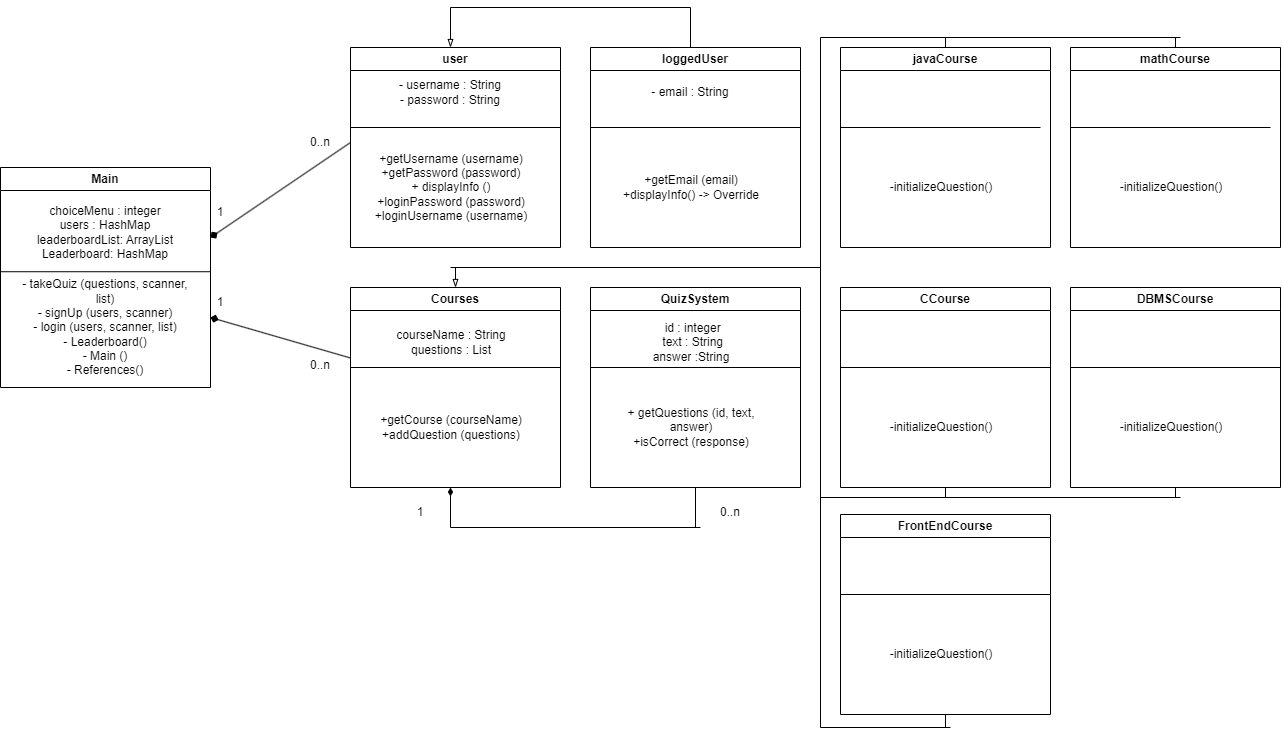

The diagram above was exported from draw.io. Its source (the exported page's mxGraphModel, read from the mxfile embedded in the PNG):
<mxGraphModel dx="2079" dy="459" grid="1" gridSize="10" guides="1" tooltips="1" connect="1" arrows="1" fold="1" page="1" pageScale="1" pageWidth="1169" pageHeight="827" background="#ffffff" math="0" shadow="0">
  <root>
    <mxCell id="0" />
    <mxCell id="1" parent="0" />
    <mxCell id="lkuLMmWncJRuT_gSOX6g-1" value="user" style="swimlane;whiteSpace=wrap;html=1;startSize=23;" parent="1" vertex="1">
      <mxGeometry x="-780" y="160" width="210" height="200" as="geometry" />
    </mxCell>
    <mxCell id="DG3I_pHwl8ManZFEnRMF-1" value="- username : String&lt;br&gt;- password : String" style="text;html=1;strokeColor=none;fillColor=none;align=center;verticalAlign=middle;whiteSpace=wrap;rounded=0;" parent="lkuLMmWncJRuT_gSOX6g-1" vertex="1">
      <mxGeometry x="40" y="30" width="120" height="30" as="geometry" />
    </mxCell>
    <mxCell id="DG3I_pHwl8ManZFEnRMF-3" value="+getUsername (username)&lt;br&gt;+getPassword (password)&lt;br&gt;+ displayInfo ()&lt;br&gt;+loginPassword (password)&lt;br&gt;+loginUsername (username)" style="text;html=1;strokeColor=none;fillColor=none;align=center;verticalAlign=middle;whiteSpace=wrap;rounded=0;" parent="lkuLMmWncJRuT_gSOX6g-1" vertex="1">
      <mxGeometry x="16" y="110" width="170" height="60" as="geometry" />
    </mxCell>
    <mxCell id="DG3I_pHwl8ManZFEnRMF-2" value="" style="endArrow=none;html=1;rounded=0;" parent="lkuLMmWncJRuT_gSOX6g-1" edge="1">
      <mxGeometry width="50" height="50" relative="1" as="geometry">
        <mxPoint y="80" as="sourcePoint" />
        <mxPoint x="210" y="80" as="targetPoint" />
      </mxGeometry>
    </mxCell>
    <mxCell id="DG3I_pHwl8ManZFEnRMF-9" value="QuizSystem" style="swimlane;whiteSpace=wrap;html=1;startSize=23;" parent="1" vertex="1">
      <mxGeometry x="-540" y="400" width="210" height="200" as="geometry" />
    </mxCell>
    <mxCell id="DG3I_pHwl8ManZFEnRMF-10" value="&amp;nbsp;id : integer&lt;br&gt;&amp;nbsp;text : String&lt;br&gt;answer :String" style="text;html=1;strokeColor=none;fillColor=none;align=center;verticalAlign=middle;whiteSpace=wrap;rounded=0;" parent="DG3I_pHwl8ManZFEnRMF-9" vertex="1">
      <mxGeometry x="41" y="40" width="120" height="30" as="geometry" />
    </mxCell>
    <mxCell id="DG3I_pHwl8ManZFEnRMF-11" value="+ getQuestions (id, text, answer)&lt;br&gt;+isCorrect (response)&lt;br&gt;" style="text;html=1;strokeColor=none;fillColor=none;align=center;verticalAlign=middle;whiteSpace=wrap;rounded=0;" parent="DG3I_pHwl8ManZFEnRMF-9" vertex="1">
      <mxGeometry x="16" y="110" width="170" height="60" as="geometry" />
    </mxCell>
    <mxCell id="DG3I_pHwl8ManZFEnRMF-12" value="" style="endArrow=none;html=1;rounded=0;" parent="DG3I_pHwl8ManZFEnRMF-9" edge="1">
      <mxGeometry width="50" height="50" relative="1" as="geometry">
        <mxPoint y="80" as="sourcePoint" />
        <mxPoint x="210" y="80" as="targetPoint" />
      </mxGeometry>
    </mxCell>
    <mxCell id="cgGDiogK_E5EF1NATmFK-32" value="" style="endArrow=none;html=1;rounded=0;" parent="DG3I_pHwl8ManZFEnRMF-9" edge="1">
      <mxGeometry width="50" height="50" relative="1" as="geometry">
        <mxPoint x="-140" y="-20" as="sourcePoint" />
        <mxPoint x="230" y="-20" as="targetPoint" />
      </mxGeometry>
    </mxCell>
    <mxCell id="DG3I_pHwl8ManZFEnRMF-13" value="Courses" style="swimlane;whiteSpace=wrap;html=1;startSize=23;" parent="1" vertex="1">
      <mxGeometry x="-780" y="400" width="210" height="200" as="geometry" />
    </mxCell>
    <mxCell id="DG3I_pHwl8ManZFEnRMF-14" value="courseName : String&lt;br&gt;questions : List" style="text;html=1;strokeColor=none;fillColor=none;align=center;verticalAlign=middle;whiteSpace=wrap;rounded=0;" parent="DG3I_pHwl8ManZFEnRMF-13" vertex="1">
      <mxGeometry x="41" y="40" width="120" height="30" as="geometry" />
    </mxCell>
    <mxCell id="DG3I_pHwl8ManZFEnRMF-15" value="+getCourse (courseName)&lt;br&gt;+addQuestion (questions)&lt;br&gt;" style="text;html=1;strokeColor=none;fillColor=none;align=center;verticalAlign=middle;whiteSpace=wrap;rounded=0;" parent="DG3I_pHwl8ManZFEnRMF-13" vertex="1">
      <mxGeometry x="16" y="110" width="170" height="60" as="geometry" />
    </mxCell>
    <mxCell id="DG3I_pHwl8ManZFEnRMF-16" value="" style="endArrow=none;html=1;rounded=0;" parent="DG3I_pHwl8ManZFEnRMF-13" edge="1">
      <mxGeometry width="50" height="50" relative="1" as="geometry">
        <mxPoint y="80" as="sourcePoint" />
        <mxPoint x="210" y="80" as="targetPoint" />
      </mxGeometry>
    </mxCell>
    <mxCell id="DG3I_pHwl8ManZFEnRMF-24" value="Main" style="swimlane;whiteSpace=wrap;html=1;startSize=23;" parent="1" vertex="1">
      <mxGeometry x="-1130" y="280" width="210" height="220" as="geometry" />
    </mxCell>
    <mxCell id="DG3I_pHwl8ManZFEnRMF-25" value="choiceMenu : integer&lt;br&gt;users : HashMap&lt;br&gt;leaderboardList: ArrayList&lt;br&gt;Leaderboard: HashMap" style="text;html=1;strokeColor=none;fillColor=none;align=center;verticalAlign=middle;whiteSpace=wrap;rounded=0;" parent="DG3I_pHwl8ManZFEnRMF-24" vertex="1">
      <mxGeometry x="35" y="50" width="140" height="30" as="geometry" />
    </mxCell>
    <mxCell id="DG3I_pHwl8ManZFEnRMF-26" value="- takeQuiz (questions, scanner, list)&lt;br&gt;- signUp (users, scanner)&lt;br&gt;- login (users, scanner, list)&lt;br&gt;- Leaderboard()&lt;br&gt;- Main ()&lt;br&gt;- References()" style="text;html=1;strokeColor=none;fillColor=none;align=center;verticalAlign=middle;whiteSpace=wrap;rounded=0;" parent="DG3I_pHwl8ManZFEnRMF-24" vertex="1">
      <mxGeometry x="20" y="130" width="170" height="60" as="geometry" />
    </mxCell>
    <mxCell id="DG3I_pHwl8ManZFEnRMF-27" value="" style="endArrow=none;html=1;rounded=0;" parent="DG3I_pHwl8ManZFEnRMF-24" edge="1">
      <mxGeometry width="50" height="50" relative="1" as="geometry">
        <mxPoint y="104.23" as="sourcePoint" />
        <mxPoint x="210" y="104.23" as="targetPoint" />
      </mxGeometry>
    </mxCell>
    <mxCell id="DG3I_pHwl8ManZFEnRMF-28" value="" style="endArrow=none;html=1;rounded=0;endFill=0;entryX=0.5;entryY=1;entryDx=0;entryDy=0;" parent="1" target="DG3I_pHwl8ManZFEnRMF-9" edge="1">
      <mxGeometry width="50" height="50" relative="1" as="geometry">
        <mxPoint x="-435" y="640" as="sourcePoint" />
        <mxPoint x="-420" y="600" as="targetPoint" />
      </mxGeometry>
    </mxCell>
    <mxCell id="DG3I_pHwl8ManZFEnRMF-29" value="" style="endArrow=none;html=1;rounded=0;" parent="1" edge="1">
      <mxGeometry width="50" height="50" relative="1" as="geometry">
        <mxPoint x="-680" y="640" as="sourcePoint" />
        <mxPoint x="-430" y="640" as="targetPoint" />
      </mxGeometry>
    </mxCell>
    <mxCell id="DG3I_pHwl8ManZFEnRMF-51" value="1" style="text;html=1;strokeColor=none;fillColor=none;align=center;verticalAlign=middle;whiteSpace=wrap;rounded=0;" parent="1" vertex="1">
      <mxGeometry x="-940" y="310" width="60" height="30" as="geometry" />
    </mxCell>
    <mxCell id="DG3I_pHwl8ManZFEnRMF-52" style="edgeStyle=orthogonalEdgeStyle;rounded=0;orthogonalLoop=1;jettySize=auto;html=1;exitX=0.5;exitY=1;exitDx=0;exitDy=0;" parent="1" source="DG3I_pHwl8ManZFEnRMF-51" target="DG3I_pHwl8ManZFEnRMF-51" edge="1">
      <mxGeometry relative="1" as="geometry" />
    </mxCell>
    <mxCell id="DG3I_pHwl8ManZFEnRMF-53" value="1" style="text;html=1;strokeColor=none;fillColor=none;align=center;verticalAlign=middle;whiteSpace=wrap;rounded=0;" parent="1" vertex="1">
      <mxGeometry x="-940" y="400" width="60" height="30" as="geometry" />
    </mxCell>
    <mxCell id="DG3I_pHwl8ManZFEnRMF-54" value="0..n" style="text;html=1;strokeColor=none;fillColor=none;align=center;verticalAlign=middle;whiteSpace=wrap;rounded=0;" parent="1" vertex="1">
      <mxGeometry x="-840" y="240" width="60" height="30" as="geometry" />
    </mxCell>
    <mxCell id="DG3I_pHwl8ManZFEnRMF-57" value="0..n" style="text;html=1;strokeColor=none;fillColor=none;align=center;verticalAlign=middle;whiteSpace=wrap;rounded=0;" parent="1" vertex="1">
      <mxGeometry x="-840" y="463" width="60" height="30" as="geometry" />
    </mxCell>
    <mxCell id="kEe-NrbqTeM43uZ7qnbM-6" value="" style="endArrow=diamond;html=1;rounded=0;exitX=1;exitY=0.25;exitDx=0;exitDy=0;endFill=1;" parent="1" source="DG3I_pHwl8ManZFEnRMF-57" edge="1">
      <mxGeometry width="50" height="50" relative="1" as="geometry">
        <mxPoint x="-970" y="450" as="sourcePoint" />
        <mxPoint x="-920" y="430" as="targetPoint" />
      </mxGeometry>
    </mxCell>
    <mxCell id="kEe-NrbqTeM43uZ7qnbM-7" value="" style="endArrow=diamond;html=1;rounded=0;exitX=1;exitY=0.5;exitDx=0;exitDy=0;endFill=1;" parent="1" source="DG3I_pHwl8ManZFEnRMF-54" edge="1">
      <mxGeometry width="50" height="50" relative="1" as="geometry">
        <mxPoint x="-775" y="270" as="sourcePoint" />
        <mxPoint x="-920" y="350" as="targetPoint" />
      </mxGeometry>
    </mxCell>
    <mxCell id="6MGVn7cS5It78r4OiGbE-1" value="" style="endArrow=diamondThin;html=1;rounded=0;endFill=1;" parent="1" edge="1">
      <mxGeometry width="50" height="50" relative="1" as="geometry">
        <mxPoint x="-680" y="640" as="sourcePoint" />
        <mxPoint x="-680" y="600" as="targetPoint" />
      </mxGeometry>
    </mxCell>
    <mxCell id="cgGDiogK_E5EF1NATmFK-1" value="CCourse" style="swimlane;whiteSpace=wrap;html=1;startSize=23;" parent="1" vertex="1">
      <mxGeometry x="-290" y="400" width="210" height="200" as="geometry" />
    </mxCell>
    <mxCell id="cgGDiogK_E5EF1NATmFK-3" value="-initializeQuestion()" style="text;html=1;strokeColor=none;fillColor=none;align=center;verticalAlign=middle;whiteSpace=wrap;rounded=0;" parent="cgGDiogK_E5EF1NATmFK-1" vertex="1">
      <mxGeometry x="16" y="110" width="170" height="60" as="geometry" />
    </mxCell>
    <mxCell id="cgGDiogK_E5EF1NATmFK-4" value="" style="endArrow=none;html=1;rounded=0;" parent="cgGDiogK_E5EF1NATmFK-1" edge="1">
      <mxGeometry width="50" height="50" relative="1" as="geometry">
        <mxPoint y="80" as="sourcePoint" />
        <mxPoint x="210" y="80" as="targetPoint" />
      </mxGeometry>
    </mxCell>
    <mxCell id="cgGDiogK_E5EF1NATmFK-5" value="DBMSCourse" style="swimlane;whiteSpace=wrap;html=1;startSize=23;" parent="1" vertex="1">
      <mxGeometry x="-60" y="400" width="210" height="200" as="geometry" />
    </mxCell>
    <mxCell id="cgGDiogK_E5EF1NATmFK-7" value="-initializeQuestion()" style="text;html=1;strokeColor=none;fillColor=none;align=center;verticalAlign=middle;whiteSpace=wrap;rounded=0;" parent="cgGDiogK_E5EF1NATmFK-5" vertex="1">
      <mxGeometry x="16" y="110" width="170" height="60" as="geometry" />
    </mxCell>
    <mxCell id="cgGDiogK_E5EF1NATmFK-8" value="" style="endArrow=none;html=1;rounded=0;" parent="cgGDiogK_E5EF1NATmFK-5" edge="1">
      <mxGeometry width="50" height="50" relative="1" as="geometry">
        <mxPoint y="80" as="sourcePoint" />
        <mxPoint x="210" y="80" as="targetPoint" />
      </mxGeometry>
    </mxCell>
    <mxCell id="cgGDiogK_E5EF1NATmFK-9" value="FrontEndCourse" style="swimlane;whiteSpace=wrap;html=1;startSize=23;" parent="1" vertex="1">
      <mxGeometry x="-290" y="627" width="210" height="200" as="geometry" />
    </mxCell>
    <mxCell id="cgGDiogK_E5EF1NATmFK-11" value="-initializeQuestion()" style="text;html=1;strokeColor=none;fillColor=none;align=center;verticalAlign=middle;whiteSpace=wrap;rounded=0;" parent="cgGDiogK_E5EF1NATmFK-9" vertex="1">
      <mxGeometry x="16" y="110" width="170" height="60" as="geometry" />
    </mxCell>
    <mxCell id="cgGDiogK_E5EF1NATmFK-12" value="" style="endArrow=none;html=1;rounded=0;" parent="cgGDiogK_E5EF1NATmFK-9" edge="1">
      <mxGeometry width="50" height="50" relative="1" as="geometry">
        <mxPoint y="80" as="sourcePoint" />
        <mxPoint x="210" y="80" as="targetPoint" />
      </mxGeometry>
    </mxCell>
    <mxCell id="cgGDiogK_E5EF1NATmFK-13" value="mathCourse" style="swimlane;whiteSpace=wrap;html=1;startSize=23;" parent="1" vertex="1">
      <mxGeometry x="-60" y="160" width="210" height="200" as="geometry" />
    </mxCell>
    <mxCell id="cgGDiogK_E5EF1NATmFK-15" value="-initializeQuestion()" style="text;html=1;strokeColor=none;fillColor=none;align=center;verticalAlign=middle;whiteSpace=wrap;rounded=0;" parent="cgGDiogK_E5EF1NATmFK-13" vertex="1">
      <mxGeometry x="16" y="110" width="170" height="60" as="geometry" />
    </mxCell>
    <mxCell id="cgGDiogK_E5EF1NATmFK-16" value="" style="endArrow=none;html=1;rounded=0;" parent="cgGDiogK_E5EF1NATmFK-13" edge="1">
      <mxGeometry width="50" height="50" relative="1" as="geometry">
        <mxPoint y="80" as="sourcePoint" />
        <mxPoint x="200" y="80" as="targetPoint" />
      </mxGeometry>
    </mxCell>
    <mxCell id="cgGDiogK_E5EF1NATmFK-17" value="javaCourse" style="swimlane;whiteSpace=wrap;html=1;startSize=23;" parent="1" vertex="1">
      <mxGeometry x="-290" y="160" width="210" height="200" as="geometry" />
    </mxCell>
    <mxCell id="cgGDiogK_E5EF1NATmFK-19" value="-initializeQuestion()" style="text;html=1;strokeColor=none;fillColor=none;align=center;verticalAlign=middle;whiteSpace=wrap;rounded=0;" parent="cgGDiogK_E5EF1NATmFK-17" vertex="1">
      <mxGeometry x="16" y="110" width="170" height="60" as="geometry" />
    </mxCell>
    <mxCell id="cgGDiogK_E5EF1NATmFK-20" value="" style="endArrow=none;html=1;rounded=0;" parent="cgGDiogK_E5EF1NATmFK-17" edge="1">
      <mxGeometry width="50" height="50" relative="1" as="geometry">
        <mxPoint y="80" as="sourcePoint" />
        <mxPoint x="200" y="80" as="targetPoint" />
      </mxGeometry>
    </mxCell>
    <mxCell id="cgGDiogK_E5EF1NATmFK-40" value="" style="endArrow=none;html=1;rounded=0;endFill=0;entryX=0.5;entryY=0;entryDx=0;entryDy=0;" parent="cgGDiogK_E5EF1NATmFK-17" target="cgGDiogK_E5EF1NATmFK-17" edge="1">
      <mxGeometry width="50" height="50" relative="1" as="geometry">
        <mxPoint x="105" y="-10" as="sourcePoint" />
        <mxPoint x="250" y="10" as="targetPoint" />
        <Array as="points" />
      </mxGeometry>
    </mxCell>
    <mxCell id="cgGDiogK_E5EF1NATmFK-21" value="loggedUser" style="swimlane;whiteSpace=wrap;html=1;startSize=23;" parent="1" vertex="1">
      <mxGeometry x="-540" y="160" width="210" height="200" as="geometry" />
    </mxCell>
    <mxCell id="cgGDiogK_E5EF1NATmFK-22" value="- email : String" style="text;html=1;strokeColor=none;fillColor=none;align=center;verticalAlign=middle;whiteSpace=wrap;rounded=0;" parent="cgGDiogK_E5EF1NATmFK-21" vertex="1">
      <mxGeometry x="40" y="30" width="120" height="30" as="geometry" />
    </mxCell>
    <mxCell id="cgGDiogK_E5EF1NATmFK-23" value="+getEmail (email)&lt;br&gt;+displayInfo() -&amp;gt; Override" style="text;html=1;strokeColor=none;fillColor=none;align=center;verticalAlign=middle;whiteSpace=wrap;rounded=0;" parent="cgGDiogK_E5EF1NATmFK-21" vertex="1">
      <mxGeometry x="16" y="110" width="170" height="60" as="geometry" />
    </mxCell>
    <mxCell id="cgGDiogK_E5EF1NATmFK-24" value="" style="endArrow=none;html=1;rounded=0;" parent="cgGDiogK_E5EF1NATmFK-21" edge="1">
      <mxGeometry width="50" height="50" relative="1" as="geometry">
        <mxPoint y="80" as="sourcePoint" />
        <mxPoint x="210" y="80" as="targetPoint" />
      </mxGeometry>
    </mxCell>
    <mxCell id="cgGDiogK_E5EF1NATmFK-27" value="" style="endArrow=none;html=1;rounded=0;" parent="1" edge="1">
      <mxGeometry width="50" height="50" relative="1" as="geometry">
        <mxPoint x="-440" y="160" as="sourcePoint" />
        <mxPoint x="-440" y="120" as="targetPoint" />
      </mxGeometry>
    </mxCell>
    <mxCell id="cgGDiogK_E5EF1NATmFK-28" value="" style="endArrow=none;html=1;rounded=0;" parent="1" edge="1">
      <mxGeometry width="50" height="50" relative="1" as="geometry">
        <mxPoint x="-440" y="120" as="sourcePoint" />
        <mxPoint x="-680" y="120" as="targetPoint" />
      </mxGeometry>
    </mxCell>
    <mxCell id="cgGDiogK_E5EF1NATmFK-29" value="" style="endArrow=blockThin;html=1;rounded=0;endFill=0;" parent="1" edge="1">
      <mxGeometry width="50" height="50" relative="1" as="geometry">
        <mxPoint x="-680" y="120" as="sourcePoint" />
        <mxPoint x="-680" y="160" as="targetPoint" />
      </mxGeometry>
    </mxCell>
    <mxCell id="cgGDiogK_E5EF1NATmFK-38" value="" style="endArrow=none;html=1;rounded=0;" parent="1" edge="1">
      <mxGeometry width="50" height="50" relative="1" as="geometry">
        <mxPoint x="-310" y="840" as="sourcePoint" />
        <mxPoint x="-310" y="150" as="targetPoint" />
      </mxGeometry>
    </mxCell>
    <mxCell id="cgGDiogK_E5EF1NATmFK-39" value="" style="endArrow=none;html=1;rounded=0;" parent="1" edge="1">
      <mxGeometry width="50" height="50" relative="1" as="geometry">
        <mxPoint x="50" y="150" as="sourcePoint" />
        <mxPoint x="-310" y="150" as="targetPoint" />
      </mxGeometry>
    </mxCell>
    <mxCell id="cgGDiogK_E5EF1NATmFK-42" value="" style="endArrow=none;html=1;rounded=0;endFill=0;entryX=0.5;entryY=0;entryDx=0;entryDy=0;" parent="1" target="cgGDiogK_E5EF1NATmFK-13" edge="1">
      <mxGeometry width="50" height="50" relative="1" as="geometry">
        <mxPoint x="45" y="150" as="sourcePoint" />
        <mxPoint x="-670" y="180" as="targetPoint" />
      </mxGeometry>
    </mxCell>
    <mxCell id="cgGDiogK_E5EF1NATmFK-43" value="" style="endArrow=none;html=1;rounded=0;" parent="1" edge="1">
      <mxGeometry width="50" height="50" relative="1" as="geometry">
        <mxPoint x="50" y="610" as="sourcePoint" />
        <mxPoint x="-310" y="610" as="targetPoint" />
      </mxGeometry>
    </mxCell>
    <mxCell id="cgGDiogK_E5EF1NATmFK-44" value="" style="endArrow=none;html=1;rounded=0;endFill=0;entryX=0.5;entryY=1;entryDx=0;entryDy=0;" parent="1" target="cgGDiogK_E5EF1NATmFK-1" edge="1">
      <mxGeometry width="50" height="50" relative="1" as="geometry">
        <mxPoint x="-185" y="610" as="sourcePoint" />
        <mxPoint x="-670" y="180" as="targetPoint" />
      </mxGeometry>
    </mxCell>
    <mxCell id="cgGDiogK_E5EF1NATmFK-45" value="" style="endArrow=none;html=1;rounded=0;endFill=0;entryX=0.5;entryY=1;entryDx=0;entryDy=0;" parent="1" target="cgGDiogK_E5EF1NATmFK-5" edge="1">
      <mxGeometry width="50" height="50" relative="1" as="geometry">
        <mxPoint x="45" y="610" as="sourcePoint" />
        <mxPoint x="-670" y="180" as="targetPoint" />
      </mxGeometry>
    </mxCell>
    <mxCell id="cgGDiogK_E5EF1NATmFK-46" value="" style="endArrow=none;html=1;rounded=0;" parent="1" edge="1">
      <mxGeometry width="50" height="50" relative="1" as="geometry">
        <mxPoint x="-180" y="840" as="sourcePoint" />
        <mxPoint x="-310" y="840" as="targetPoint" />
      </mxGeometry>
    </mxCell>
    <mxCell id="cgGDiogK_E5EF1NATmFK-47" value="" style="endArrow=none;html=1;rounded=0;endFill=0;entryX=0.5;entryY=1;entryDx=0;entryDy=0;" parent="1" target="cgGDiogK_E5EF1NATmFK-9" edge="1">
      <mxGeometry width="50" height="50" relative="1" as="geometry">
        <mxPoint x="-185" y="840" as="sourcePoint" />
        <mxPoint x="-670" y="180" as="targetPoint" />
      </mxGeometry>
    </mxCell>
    <mxCell id="cgGDiogK_E5EF1NATmFK-50" value="" style="endArrow=blockThin;html=1;rounded=0;endFill=0;entryX=0.5;entryY=0;entryDx=0;entryDy=0;" parent="1" target="DG3I_pHwl8ManZFEnRMF-13" edge="1">
      <mxGeometry width="50" height="50" relative="1" as="geometry">
        <mxPoint x="-675" y="380" as="sourcePoint" />
        <mxPoint x="-670" y="180" as="targetPoint" />
      </mxGeometry>
    </mxCell>
    <mxCell id="_eek7ouFVlFFqI_VDWW1-1" value="0..n" style="text;html=1;strokeColor=none;fillColor=none;align=center;verticalAlign=middle;whiteSpace=wrap;rounded=0;" vertex="1" parent="1">
      <mxGeometry x="-430" y="610" width="60" height="30" as="geometry" />
    </mxCell>
    <mxCell id="_eek7ouFVlFFqI_VDWW1-2" value="1" style="text;html=1;strokeColor=none;fillColor=none;align=center;verticalAlign=middle;whiteSpace=wrap;rounded=0;" vertex="1" parent="1">
      <mxGeometry x="-740" y="610" width="60" height="30" as="geometry" />
    </mxCell>
  </root>
</mxGraphModel>